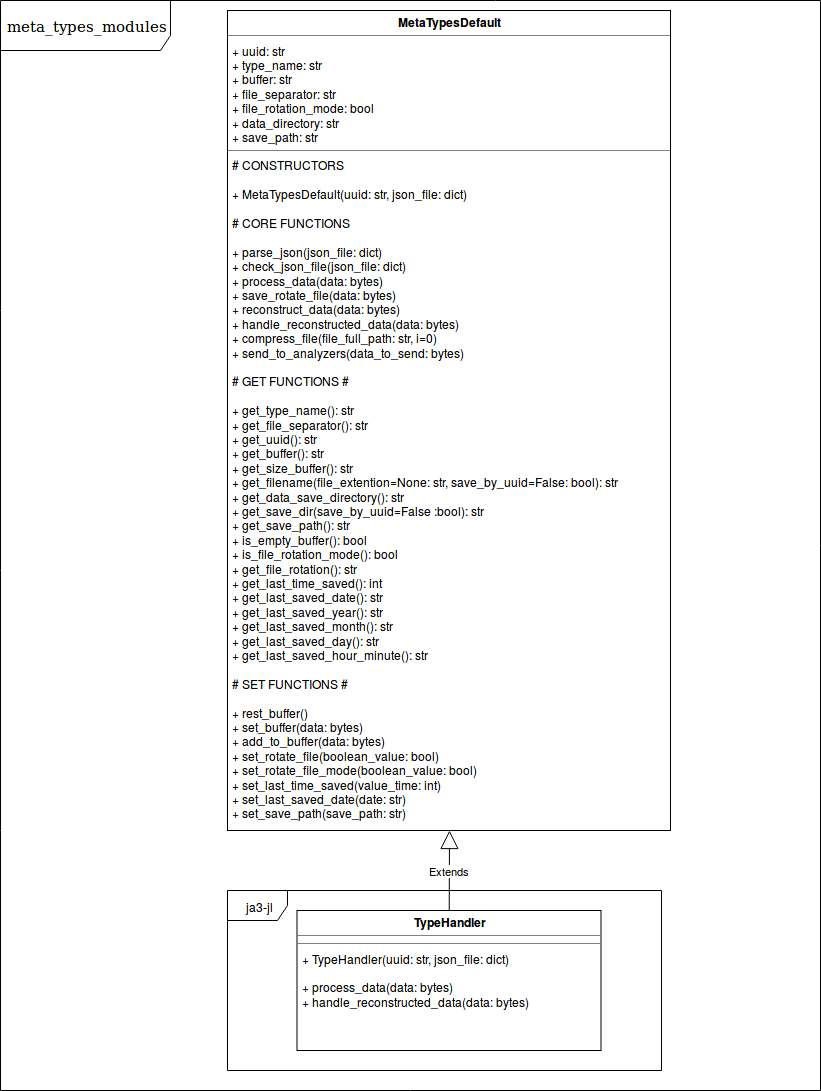

The diagram above was exported from draw.io. Its source (the exported page's mxGraphModel, read from the mxfile embedded in the PNG):
<mxGraphModel dx="1329" dy="809" grid="1" gridSize="10" guides="1" tooltips="1" connect="1" arrows="1" fold="1" page="1" pageScale="1" pageWidth="850" pageHeight="1100" background="#ffffff" math="0" shadow="0">
  <root>
    <mxCell id="0" />
    <mxCell id="1" parent="0" />
    <mxCell id="17acba5748e5396b-1" value="&lt;font style=&quot;font-size: 15px&quot;&gt;meta_types_modules&lt;/font&gt;" style="shape=umlFrame;whiteSpace=wrap;html=1;rounded=0;shadow=0;comic=0;labelBackgroundColor=none;strokeColor=#000000;strokeWidth=1;fillColor=#ffffff;fontFamily=Verdana;fontSize=10;fontColor=#000000;align=center;width=170;height=50;" parent="1" vertex="1">
      <mxGeometry x="20" width="820" height="1090" as="geometry" />
    </mxCell>
    <mxCell id="5d2195bd80daf111-18" value="&lt;p style=&quot;margin: 0px ; margin-top: 4px ; text-align: center&quot;&gt;&lt;b&gt;MetaTypesDefault&lt;/b&gt;&lt;/p&gt;&lt;hr size=&quot;1&quot;&gt;&lt;p style=&quot;margin: 0px ; margin-left: 4px&quot;&gt;+ uuid: str&lt;br&gt;+ type_name: str&lt;/p&gt;&lt;p style=&quot;margin: 0px ; margin-left: 4px&quot;&gt;+ buffer: str&lt;/p&gt;&lt;p style=&quot;margin: 0px ; margin-left: 4px&quot;&gt;+ file_separator: str&lt;br&gt;&lt;/p&gt;&lt;p style=&quot;margin: 0px ; margin-left: 4px&quot;&gt;+ file_rotation_mode: bool&lt;/p&gt;&lt;p style=&quot;margin: 0px ; margin-left: 4px&quot;&gt;+ data_directory: str&lt;br&gt;&lt;/p&gt;&lt;p style=&quot;margin: 0px ; margin-left: 4px&quot;&gt;+ save_path: str&lt;/p&gt;&lt;hr size=&quot;1&quot;&gt;&lt;p style=&quot;margin: 0px ; margin-left: 4px&quot;&gt;# CONSTRUCTORS&lt;br&gt;&lt;/p&gt;&lt;p style=&quot;margin: 0px ; margin-left: 4px&quot;&gt;&lt;br&gt;&lt;/p&gt;&lt;p style=&quot;margin: 0px ; margin-left: 4px&quot;&gt;+ MetaTypesDefault(uuid: str, json_file: dict)&lt;/p&gt;&lt;p style=&quot;margin: 0px ; margin-left: 4px&quot;&gt;&lt;br&gt;&lt;/p&gt;&lt;p style=&quot;margin: 0px ; margin-left: 4px&quot;&gt;# CORE FUNCTIONS&lt;br&gt;&lt;/p&gt;&lt;p style=&quot;margin: 0px ; margin-left: 4px&quot;&gt;&lt;br&gt;&lt;/p&gt;&lt;p style=&quot;margin: 0px ; margin-left: 4px&quot;&gt;+ parse_json(json_file: dict)&lt;/p&gt;&lt;p style=&quot;margin: 0px ; margin-left: 4px&quot;&gt;+ check_json_file(json_file: dict)&lt;/p&gt;&lt;p style=&quot;margin: 0px ; margin-left: 4px&quot;&gt;+ process_data(data: bytes)&lt;/p&gt;&lt;p style=&quot;margin: 0px ; margin-left: 4px&quot;&gt;+ save_rotate_file(data: bytes)&lt;/p&gt;&lt;p style=&quot;margin: 0px ; margin-left: 4px&quot;&gt;+ reconstruct_data(data: bytes)&lt;/p&gt;&lt;p style=&quot;margin: 0px ; margin-left: 4px&quot;&gt;+ handle_reconstructed_data(data: bytes)&lt;/p&gt;&lt;p style=&quot;margin: 0px ; margin-left: 4px&quot;&gt;+ compress_file(file_full_path: str, i=0)&lt;/p&gt;&lt;p style=&quot;margin: 0px ; margin-left: 4px&quot;&gt;+ send_to_analyzers(data_to_send: bytes)&lt;br&gt;&lt;/p&gt;&lt;p style=&quot;margin: 0px ; margin-left: 4px&quot;&gt;&lt;br&gt;&lt;/p&gt;&lt;p style=&quot;margin: 0px ; margin-left: 4px&quot;&gt;# GET FUNCTIONS #&lt;/p&gt;&lt;p style=&quot;margin: 0px ; margin-left: 4px&quot;&gt;&lt;br&gt;&lt;/p&gt;&lt;p style=&quot;margin: 0px ; margin-left: 4px&quot;&gt;+ get_type_name(): str&lt;/p&gt;&lt;p style=&quot;margin: 0px ; margin-left: 4px&quot;&gt;+ get_file_separator(): str&lt;/p&gt;&lt;p style=&quot;margin: 0px ; margin-left: 4px&quot;&gt;+ get_uuid(): str&lt;/p&gt;&lt;p style=&quot;margin: 0px ; margin-left: 4px&quot;&gt;+ get_buffer(): str&lt;/p&gt;&lt;p style=&quot;margin: 0px ; margin-left: 4px&quot;&gt;+ get_size_buffer(): str&lt;/p&gt;&lt;p style=&quot;margin: 0px ; margin-left: 4px&quot;&gt;+ get_filename(file_extention=None: str, save_by_uuid=False: bool): str&lt;/p&gt;&lt;p style=&quot;margin: 0px ; margin-left: 4px&quot;&gt;+ get_data_save_directory(): str&lt;br&gt;&lt;/p&gt;&lt;p style=&quot;margin: 0px ; margin-left: 4px&quot;&gt;+ get_save_dir(save_by_uuid=False :bool): str&lt;/p&gt;&lt;p style=&quot;margin: 0px ; margin-left: 4px&quot;&gt;+ get_save_path(): str&lt;br&gt;&lt;/p&gt;&lt;p style=&quot;margin: 0px ; margin-left: 4px&quot;&gt;+ is_empty_buffer(): bool&lt;/p&gt;&lt;p style=&quot;margin: 0px ; margin-left: 4px&quot;&gt;+ is_file_rotation_mode(): bool&lt;/p&gt;&lt;p style=&quot;margin: 0px ; margin-left: 4px&quot;&gt;+ get_file_rotation(): str&lt;/p&gt;&lt;p style=&quot;margin: 0px ; margin-left: 4px&quot;&gt;+ get_last_time_saved(): int&lt;/p&gt;&lt;p style=&quot;margin: 0px ; margin-left: 4px&quot;&gt;+ get_last_saved_date(): str&lt;/p&gt;&lt;p style=&quot;margin: 0px ; margin-left: 4px&quot;&gt;+ get_last_saved_year(): str&lt;/p&gt;&lt;p style=&quot;margin: 0px ; margin-left: 4px&quot;&gt;+ get_last_saved_month(): str&lt;/p&gt;&lt;p style=&quot;margin: 0px ; margin-left: 4px&quot;&gt;+ get_last_saved_day(): str&lt;/p&gt;&lt;p style=&quot;margin: 0px ; margin-left: 4px&quot;&gt;+ get_last_saved_hour_minute(): str&lt;/p&gt;&lt;p style=&quot;margin: 0px ; margin-left: 4px&quot;&gt;&lt;br&gt;&lt;/p&gt;&lt;p style=&quot;margin: 0px ; margin-left: 4px&quot;&gt;# SET FUNCTIONS #&lt;/p&gt;&lt;p style=&quot;margin: 0px ; margin-left: 4px&quot;&gt;&lt;br&gt;&lt;/p&gt;&lt;p style=&quot;margin: 0px ; margin-left: 4px&quot;&gt;+ rest_buffer()&lt;/p&gt;&lt;p style=&quot;margin: 0px ; margin-left: 4px&quot;&gt;+ set_buffer(data: bytes)&lt;/p&gt;&lt;p style=&quot;margin: 0px ; margin-left: 4px&quot;&gt;+ add_to_buffer(data: bytes)&lt;/p&gt;&lt;p style=&quot;margin: 0px ; margin-left: 4px&quot;&gt;+ set_rotate_file(boolean_value: bool)&lt;/p&gt;&lt;p style=&quot;margin: 0px ; margin-left: 4px&quot;&gt;+ set_rotate_file_mode(boolean_value: bool)&lt;/p&gt;&lt;p style=&quot;margin: 0px ; margin-left: 4px&quot;&gt;+ set_last_time_saved(value_time: int)&lt;/p&gt;&lt;p style=&quot;margin: 0px ; margin-left: 4px&quot;&gt;+ set_last_saved_date(date: str)&lt;/p&gt;&lt;p style=&quot;margin: 0px ; margin-left: 4px&quot;&gt;+ set_save_path(save_path: str)&lt;br&gt;&lt;/p&gt;" style="verticalAlign=top;align=left;overflow=fill;fontSize=12;fontFamily=Helvetica;html=1;rounded=0;shadow=0;comic=0;labelBackgroundColor=none;strokeColor=#000000;strokeWidth=1;fillColor=#ffffff;" parent="1" vertex="1">
      <mxGeometry x="247" y="10" width="443" height="820" as="geometry" />
    </mxCell>
    <mxCell id="5d2195bd80daf111-19" value="&lt;p style=&quot;margin: 0px ; margin-top: 4px ; text-align: center&quot;&gt;&lt;b&gt;TypeHandler&lt;/b&gt;&lt;/p&gt;&lt;hr size=&quot;1&quot;&gt;&lt;hr size=&quot;1&quot;&gt;&lt;p style=&quot;margin: 0px ; margin-left: 4px&quot;&gt;+ TypeHandler(uuid: str, json_file: dict)&lt;br&gt;&lt;/p&gt;&lt;p style=&quot;margin: 0px ; margin-left: 4px&quot;&gt;&lt;br&gt;&lt;/p&gt;&lt;p style=&quot;margin: 0px ; margin-left: 4px&quot;&gt;+ process_data(data: bytes)&lt;br&gt;+ handle_reconstructed_data(data: bytes)&lt;/p&gt;" style="verticalAlign=top;align=left;overflow=fill;fontSize=12;fontFamily=Helvetica;html=1;rounded=0;shadow=0;comic=0;labelBackgroundColor=none;strokeColor=#000000;strokeWidth=1;fillColor=#ffffff;" parent="1" vertex="1">
      <mxGeometry x="316.5" y="910" width="304" height="140" as="geometry" />
    </mxCell>
    <mxCell id="3cN6cKzmlCc9UHImjhj2-4" value="Extends" style="endArrow=block;endSize=16;endFill=0;html=1;entryX=0.5;entryY=1;entryDx=0;entryDy=0;" edge="1" parent="1" source="5d2195bd80daf111-19" target="5d2195bd80daf111-18">
      <mxGeometry width="160" relative="1" as="geometry">
        <mxPoint x="167" y="940" as="sourcePoint" />
        <mxPoint x="327" y="940" as="targetPoint" />
      </mxGeometry>
    </mxCell>
    <mxCell id="3cN6cKzmlCc9UHImjhj2-5" value="ja3-jl" style="shape=umlFrame;whiteSpace=wrap;html=1;" vertex="1" parent="1">
      <mxGeometry x="247" y="890" width="434" height="180" as="geometry" />
    </mxCell>
  </root>
</mxGraphModel>